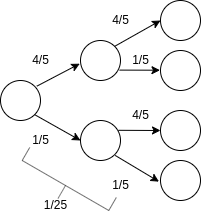

The diagram above was exported from draw.io. Its source (the exported page's mxGraphModel, read from the mxfile embedded in the PNG):
<mxGraphModel dx="813" dy="431" grid="1" gridSize="10" guides="1" tooltips="1" connect="1" arrows="1" fold="1" page="1" pageScale="1" pageWidth="827" pageHeight="1169" math="0" shadow="0">
  <root>
    <mxCell id="0" />
    <mxCell id="1" parent="0" />
    <mxCell id="mmEQBxz7X_-dcfb3pMlm-1" value="" style="ellipse;whiteSpace=wrap;html=1;aspect=fixed;" vertex="1" parent="1">
      <mxGeometry x="200" y="280" width="40" height="40" as="geometry" />
    </mxCell>
    <mxCell id="mmEQBxz7X_-dcfb3pMlm-2" value="" style="ellipse;whiteSpace=wrap;html=1;aspect=fixed;" vertex="1" parent="1">
      <mxGeometry x="280" y="240" width="40" height="40" as="geometry" />
    </mxCell>
    <mxCell id="mmEQBxz7X_-dcfb3pMlm-3" value="" style="ellipse;whiteSpace=wrap;html=1;aspect=fixed;" vertex="1" parent="1">
      <mxGeometry x="280" y="320" width="40" height="40" as="geometry" />
    </mxCell>
    <mxCell id="mmEQBxz7X_-dcfb3pMlm-4" value="" style="endArrow=classic;html=1;rounded=0;exitX=0.908;exitY=0.142;exitDx=0;exitDy=0;exitPerimeter=0;entryX=-0.019;entryY=0.58;entryDx=0;entryDy=0;entryPerimeter=0;" edge="1" parent="1" source="mmEQBxz7X_-dcfb3pMlm-1" target="mmEQBxz7X_-dcfb3pMlm-2">
      <mxGeometry width="50" height="50" relative="1" as="geometry">
        <mxPoint x="270" y="360" as="sourcePoint" />
        <mxPoint x="320" y="310" as="targetPoint" />
      </mxGeometry>
    </mxCell>
    <mxCell id="mmEQBxz7X_-dcfb3pMlm-5" value="" style="endArrow=classic;html=1;rounded=0;exitX=1;exitY=1;exitDx=0;exitDy=0;entryX=0;entryY=0.5;entryDx=0;entryDy=0;" edge="1" parent="1" source="mmEQBxz7X_-dcfb3pMlm-1" target="mmEQBxz7X_-dcfb3pMlm-3">
      <mxGeometry width="50" height="50" relative="1" as="geometry">
        <mxPoint x="246.31999999999994" y="295.68000000000006" as="sourcePoint" />
        <mxPoint x="289.24" y="273.20000000000005" as="targetPoint" />
      </mxGeometry>
    </mxCell>
    <mxCell id="mmEQBxz7X_-dcfb3pMlm-6" value="" style="ellipse;whiteSpace=wrap;html=1;aspect=fixed;" vertex="1" parent="1">
      <mxGeometry x="360" y="200" width="40" height="40" as="geometry" />
    </mxCell>
    <mxCell id="mmEQBxz7X_-dcfb3pMlm-11" value="" style="ellipse;whiteSpace=wrap;html=1;aspect=fixed;" vertex="1" parent="1">
      <mxGeometry x="360" y="360" width="40" height="40" as="geometry" />
    </mxCell>
    <mxCell id="mmEQBxz7X_-dcfb3pMlm-16" value="" style="ellipse;whiteSpace=wrap;html=1;aspect=fixed;" vertex="1" parent="1">
      <mxGeometry x="360" y="250" width="40" height="40" as="geometry" />
    </mxCell>
    <mxCell id="mmEQBxz7X_-dcfb3pMlm-17" value="" style="endArrow=classic;html=1;rounded=0;exitX=1;exitY=0;exitDx=0;exitDy=0;" edge="1" parent="1" source="mmEQBxz7X_-dcfb3pMlm-2">
      <mxGeometry width="50" height="50" relative="1" as="geometry">
        <mxPoint x="300" y="310" as="sourcePoint" />
        <mxPoint x="360" y="220" as="targetPoint" />
      </mxGeometry>
    </mxCell>
    <mxCell id="mmEQBxz7X_-dcfb3pMlm-18" value="" style="endArrow=classic;html=1;rounded=0;exitX=0.867;exitY=0.873;exitDx=0;exitDy=0;entryX=-0.037;entryY=0.529;entryDx=0;entryDy=0;exitPerimeter=0;entryPerimeter=0;" edge="1" parent="1" source="mmEQBxz7X_-dcfb3pMlm-3" target="mmEQBxz7X_-dcfb3pMlm-11">
      <mxGeometry width="50" height="50" relative="1" as="geometry">
        <mxPoint x="314.14213562373095" y="360.00213562373096" as="sourcePoint" />
        <mxPoint x="360" y="385.86" as="targetPoint" />
      </mxGeometry>
    </mxCell>
    <mxCell id="mmEQBxz7X_-dcfb3pMlm-19" value="" style="endArrow=classic;html=1;rounded=0;exitX=0.946;exitY=0.245;exitDx=0;exitDy=0;entryX=0;entryY=0.5;entryDx=0;entryDy=0;exitPerimeter=0;" edge="1" parent="1" source="mmEQBxz7X_-dcfb3pMlm-3" target="mmEQBxz7X_-dcfb3pMlm-23">
      <mxGeometry width="50" height="50" relative="1" as="geometry">
        <mxPoint x="314.14213562373095" y="325.85786437626905" as="sourcePoint" />
        <mxPoint x="360" y="300" as="targetPoint" />
      </mxGeometry>
    </mxCell>
    <mxCell id="mmEQBxz7X_-dcfb3pMlm-20" value="" style="endArrow=classic;html=1;rounded=0;entryX=-0.013;entryY=0.493;entryDx=0;entryDy=0;entryPerimeter=0;exitX=0.974;exitY=0.74;exitDx=0;exitDy=0;exitPerimeter=0;" edge="1" parent="1" source="mmEQBxz7X_-dcfb3pMlm-2" target="mmEQBxz7X_-dcfb3pMlm-16">
      <mxGeometry width="50" height="50" relative="1" as="geometry">
        <mxPoint x="320" y="270" as="sourcePoint" />
        <mxPoint x="360" y="300" as="targetPoint" />
      </mxGeometry>
    </mxCell>
    <mxCell id="mmEQBxz7X_-dcfb3pMlm-23" value="" style="ellipse;whiteSpace=wrap;html=1;aspect=fixed;" vertex="1" parent="1">
      <mxGeometry x="360" y="310" width="40" height="40" as="geometry" />
    </mxCell>
    <mxCell id="mmEQBxz7X_-dcfb3pMlm-24" value="4/5" style="text;html=1;align=center;verticalAlign=middle;resizable=0;points=[];autosize=1;strokeColor=none;fillColor=none;" vertex="1" parent="1">
      <mxGeometry x="220" y="245" width="40" height="30" as="geometry" />
    </mxCell>
    <mxCell id="mmEQBxz7X_-dcfb3pMlm-25" value="4/5" style="text;html=1;align=center;verticalAlign=middle;resizable=0;points=[];autosize=1;strokeColor=none;fillColor=none;" vertex="1" parent="1">
      <mxGeometry x="300" y="205" width="40" height="30" as="geometry" />
    </mxCell>
    <mxCell id="mmEQBxz7X_-dcfb3pMlm-26" value="1/5" style="text;html=1;align=center;verticalAlign=middle;resizable=0;points=[];autosize=1;strokeColor=none;fillColor=none;" vertex="1" parent="1">
      <mxGeometry x="320" y="245" width="40" height="30" as="geometry" />
    </mxCell>
    <mxCell id="mmEQBxz7X_-dcfb3pMlm-27" value="4/5" style="text;html=1;align=center;verticalAlign=middle;resizable=0;points=[];autosize=1;strokeColor=none;fillColor=none;" vertex="1" parent="1">
      <mxGeometry x="320" y="300" width="40" height="30" as="geometry" />
    </mxCell>
    <mxCell id="mmEQBxz7X_-dcfb3pMlm-28" value="1/5" style="text;html=1;align=center;verticalAlign=middle;resizable=0;points=[];autosize=1;strokeColor=none;fillColor=none;" vertex="1" parent="1">
      <mxGeometry x="220" y="325" width="40" height="30" as="geometry" />
    </mxCell>
    <mxCell id="mmEQBxz7X_-dcfb3pMlm-29" value="1/5" style="text;html=1;align=center;verticalAlign=middle;resizable=0;points=[];autosize=1;strokeColor=none;fillColor=none;" vertex="1" parent="1">
      <mxGeometry x="300" y="370" width="40" height="30" as="geometry" />
    </mxCell>
    <mxCell id="mmEQBxz7X_-dcfb3pMlm-30" value="" style="strokeWidth=0.5;html=1;shape=mxgraph.flowchart.annotation_2;align=left;labelPosition=right;pointerEvents=1;rotation=-60;" vertex="1" parent="1">
      <mxGeometry x="250" y="335" width="30" height="100" as="geometry" />
    </mxCell>
    <mxCell id="mmEQBxz7X_-dcfb3pMlm-31" value="1/25" style="text;html=1;align=center;verticalAlign=middle;resizable=0;points=[];autosize=1;strokeColor=none;fillColor=none;" vertex="1" parent="1">
      <mxGeometry x="230" y="390" width="50" height="30" as="geometry" />
    </mxCell>
  </root>
</mxGraphModel>